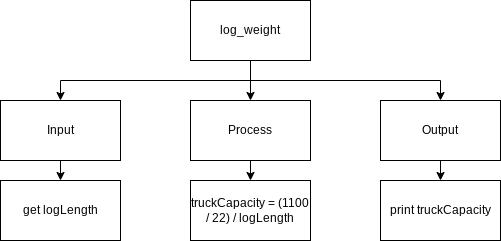

The diagram above was exported from draw.io. Its source (the exported page's mxGraphModel, read from the mxfile embedded in the PNG):
<mxGraphModel dx="1074" dy="709" grid="1" gridSize="10" guides="1" tooltips="1" connect="1" arrows="1" fold="1" page="1" pageScale="1" pageWidth="827" pageHeight="1169" math="0" shadow="0">
  <root>
    <mxCell id="0" />
    <mxCell id="1" parent="0" />
    <mxCell id="6" style="edgeStyle=none;html=1;exitX=0.5;exitY=1;exitDx=0;exitDy=0;entryX=0.5;entryY=0;entryDx=0;entryDy=0;rounded=0;" parent="1" source="2" target="5" edge="1">
      <mxGeometry relative="1" as="geometry">
        <Array as="points">
          <mxPoint x="330" y="120" />
          <mxPoint x="140" y="120" />
        </Array>
      </mxGeometry>
    </mxCell>
    <mxCell id="7" style="edgeStyle=none;rounded=0;html=1;exitX=0.5;exitY=1;exitDx=0;exitDy=0;entryX=0.5;entryY=0;entryDx=0;entryDy=0;" parent="1" source="2" target="4" edge="1">
      <mxGeometry relative="1" as="geometry">
        <Array as="points">
          <mxPoint x="330" y="120" />
          <mxPoint x="520" y="120" />
        </Array>
      </mxGeometry>
    </mxCell>
    <mxCell id="8" style="edgeStyle=none;rounded=0;html=1;exitX=0.5;exitY=1;exitDx=0;exitDy=0;entryX=0.5;entryY=0;entryDx=0;entryDy=0;" parent="1" source="2" target="3" edge="1">
      <mxGeometry relative="1" as="geometry">
        <Array as="points">
          <mxPoint x="330" y="120" />
        </Array>
      </mxGeometry>
    </mxCell>
    <mxCell id="2" value="log_weight" style="rounded=0;whiteSpace=wrap;html=1;" parent="1" vertex="1">
      <mxGeometry x="270" y="40" width="120" height="60" as="geometry" />
    </mxCell>
    <mxCell id="Sq_mkEEuAlfCt_j49eV2-15" style="edgeStyle=none;rounded=0;html=1;exitX=0.5;exitY=1;exitDx=0;exitDy=0;entryX=0.5;entryY=0;entryDx=0;entryDy=0;" parent="1" source="3" target="Sq_mkEEuAlfCt_j49eV2-13" edge="1">
      <mxGeometry relative="1" as="geometry">
        <Array as="points">
          <mxPoint x="330" y="220" />
        </Array>
      </mxGeometry>
    </mxCell>
    <mxCell id="3" value="Process" style="rounded=0;whiteSpace=wrap;html=1;" parent="1" vertex="1">
      <mxGeometry x="270" y="140" width="120" height="60" as="geometry" />
    </mxCell>
    <mxCell id="10" style="edgeStyle=none;rounded=0;html=1;exitX=0.5;exitY=1;exitDx=0;exitDy=0;entryX=0.5;entryY=0;entryDx=0;entryDy=0;" parent="1" source="4" target="9" edge="1">
      <mxGeometry relative="1" as="geometry" />
    </mxCell>
    <mxCell id="4" value="Output" style="rounded=0;whiteSpace=wrap;html=1;" parent="1" vertex="1">
      <mxGeometry x="460" y="140" width="120" height="60" as="geometry" />
    </mxCell>
    <mxCell id="Sq_mkEEuAlfCt_j49eV2-11" style="edgeStyle=none;html=1;exitX=0.5;exitY=1;exitDx=0;exitDy=0;entryX=0.5;entryY=0;entryDx=0;entryDy=0;" parent="1" source="5" target="Sq_mkEEuAlfCt_j49eV2-10" edge="1">
      <mxGeometry relative="1" as="geometry" />
    </mxCell>
    <mxCell id="5" value="Input" style="rounded=0;whiteSpace=wrap;html=1;" parent="1" vertex="1">
      <mxGeometry x="80" y="140" width="120" height="60" as="geometry" />
    </mxCell>
    <mxCell id="9" value="print truckCapacity" style="rounded=0;whiteSpace=wrap;html=1;" parent="1" vertex="1">
      <mxGeometry x="460" y="220" width="120" height="60" as="geometry" />
    </mxCell>
    <mxCell id="Sq_mkEEuAlfCt_j49eV2-10" value="get logLength" style="rounded=0;whiteSpace=wrap;html=1;" parent="1" vertex="1">
      <mxGeometry x="80" y="220" width="120" height="60" as="geometry" />
    </mxCell>
    <mxCell id="Sq_mkEEuAlfCt_j49eV2-13" value="truckCapacity = (1100 / 22) / logLength" style="rounded=0;whiteSpace=wrap;html=1;" parent="1" vertex="1">
      <mxGeometry x="270" y="220" width="120" height="60" as="geometry" />
    </mxCell>
  </root>
</mxGraphModel>